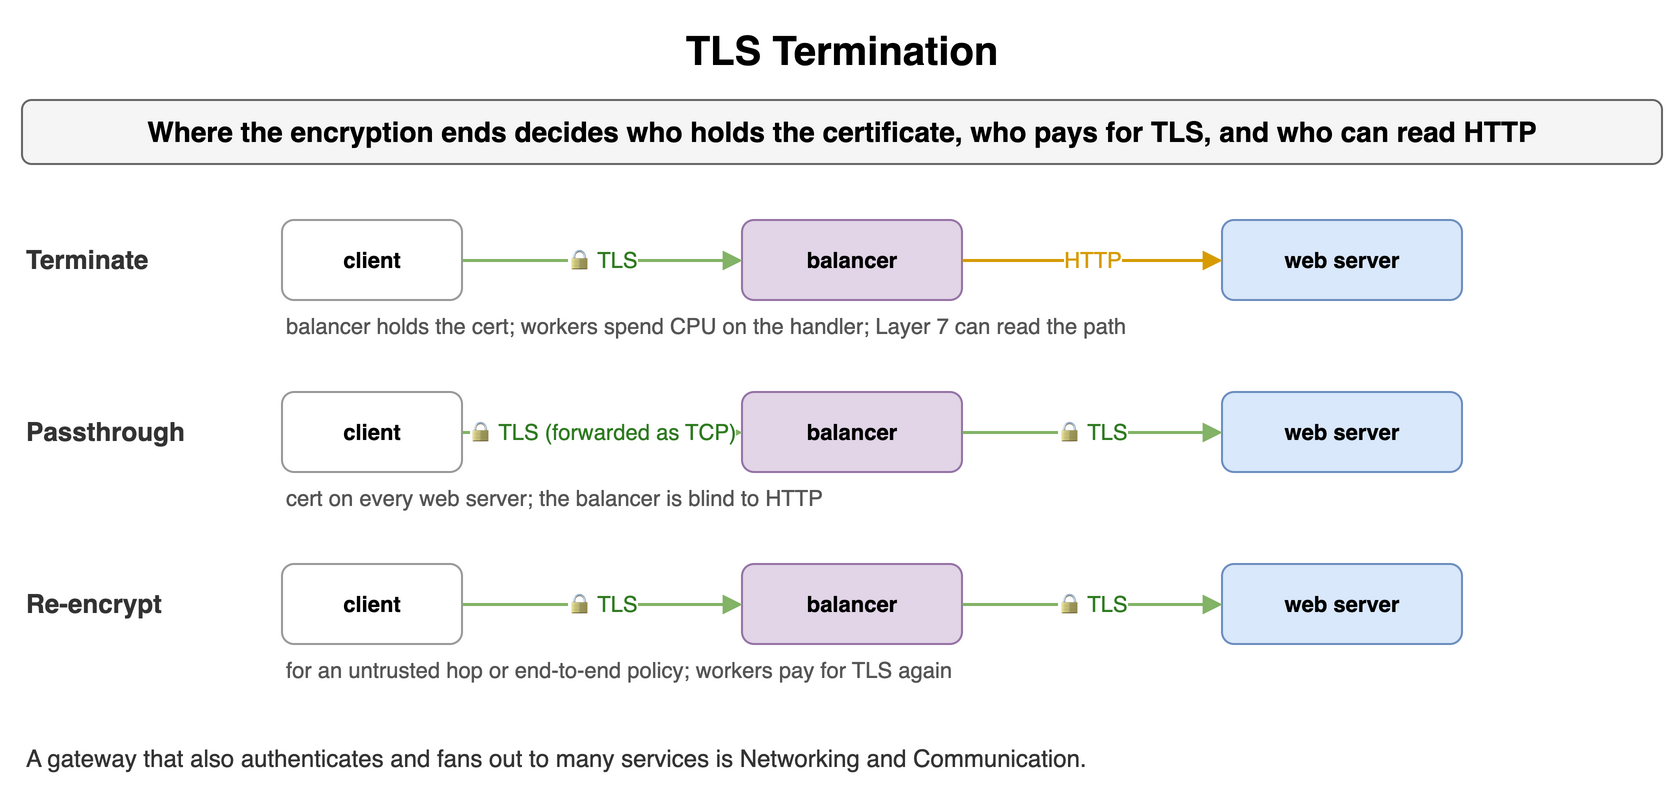

The diagram above was exported from draw.io. Its source (the exported page's mxGraphModel, read from the mxfile embedded in the PNG):
<mxGraphModel dx="900" dy="400" grid="1" gridSize="10" guides="1" tooltips="1" connect="1" arrows="1" fold="1" page="1" pageScale="1" pageWidth="900" pageHeight="400" math="0" shadow="0">
  <root>
    <mxCell id="0" />
    <mxCell id="1" parent="0" />
    <mxCell id="l51" value="TLS Termination" style="text;html=1;align=center;verticalAlign=middle;whiteSpace=wrap;fontSize=20;fontStyle=1;" vertex="1" parent="1">
      <mxGeometry x="40" y="10" width="820" height="30" as="geometry" />
    </mxCell>
    <mxCell id="l52" value="Where the encryption ends decides who holds the certificate, who pays for TLS, and who can read HTTP" style="rounded=1;whiteSpace=wrap;html=1;fillColor=#f5f5f5;strokeColor=#666666;fontStyle=1;fontSize=14;" vertex="1" parent="1">
      <mxGeometry x="40" y="50" width="820" height="32" as="geometry" />
    </mxCell>
    <mxCell id="l53" value="Terminate" style="text;html=1;whiteSpace=wrap;fontSize=11;align=left;verticalAlign=middle;fontSize=13;fontColor=#333333;fontStyle=1;" vertex="1" parent="1">
      <mxGeometry x="40" y="110" width="120" height="40" as="geometry" />
    </mxCell>
    <mxCell id="l54" value="client" style="rounded=1;whiteSpace=wrap;html=1;fillColor=#ffffff;strokeColor=#999999;fontSize=11;align=center;fontStyle=1;" vertex="1" parent="1">
      <mxGeometry x="170" y="110" width="90" height="40" as="geometry" />
    </mxCell>
    <mxCell id="l55" value="balancer" style="rounded=1;whiteSpace=wrap;html=1;fillColor=#e1d5e7;strokeColor=#9673a6;fontSize=11;align=center;fontStyle=1;" vertex="1" parent="1">
      <mxGeometry x="400" y="110" width="110" height="40" as="geometry" />
    </mxCell>
    <mxCell id="l56" value="web server" style="rounded=1;whiteSpace=wrap;html=1;fillColor=#dae8fc;strokeColor=#6c8ebf;fontSize=11;align=center;fontStyle=1;" vertex="1" parent="1">
      <mxGeometry x="640" y="110" width="120" height="40" as="geometry" />
    </mxCell>
    <mxCell id="l57" value="🔒 TLS" style="endArrow=block;endSize=6;html=1;strokeWidth=1.5;strokeColor=#555555;fontSize=11;labelBackgroundColor=#ffffff;strokeColor=#82b366;fontColor=#2d7a1f;" edge="1" parent="1" source="l54" target="l55">
      <mxGeometry relative="1" as="geometry" />
    </mxCell>
    <mxCell id="l58" value="HTTP" style="endArrow=block;endSize=6;html=1;strokeWidth=1.5;strokeColor=#555555;fontSize=11;labelBackgroundColor=#ffffff;strokeColor=#d79b00;fontColor=#d79b00;" edge="1" parent="1" source="l55" target="l56">
      <mxGeometry relative="1" as="geometry" />
    </mxCell>
    <mxCell id="l59" value="balancer holds the cert; workers spend CPU on the handler; Layer 7 can read the path" style="text;html=1;whiteSpace=wrap;fontSize=11;align=left;verticalAlign=middle;fontSize=11;fontColor=#555555;" vertex="1" parent="1">
      <mxGeometry x="170" y="154" width="690" height="18" as="geometry" />
    </mxCell>
    <mxCell id="l510" value="Passthrough" style="text;html=1;whiteSpace=wrap;fontSize=11;align=left;verticalAlign=middle;fontSize=13;fontColor=#333333;fontStyle=1;" vertex="1" parent="1">
      <mxGeometry x="40" y="196" width="120" height="40" as="geometry" />
    </mxCell>
    <mxCell id="l511" value="client" style="rounded=1;whiteSpace=wrap;html=1;fillColor=#ffffff;strokeColor=#999999;fontSize=11;align=center;fontStyle=1;" vertex="1" parent="1">
      <mxGeometry x="170" y="196" width="90" height="40" as="geometry" />
    </mxCell>
    <mxCell id="l512" value="balancer" style="rounded=1;whiteSpace=wrap;html=1;fillColor=#e1d5e7;strokeColor=#9673a6;fontSize=11;align=center;fontStyle=1;" vertex="1" parent="1">
      <mxGeometry x="400" y="196" width="110" height="40" as="geometry" />
    </mxCell>
    <mxCell id="l513" value="web server" style="rounded=1;whiteSpace=wrap;html=1;fillColor=#dae8fc;strokeColor=#6c8ebf;fontSize=11;align=center;fontStyle=1;" vertex="1" parent="1">
      <mxGeometry x="640" y="196" width="120" height="40" as="geometry" />
    </mxCell>
    <mxCell id="l514" value="🔒 TLS (forwarded as TCP)" style="endArrow=block;endSize=6;html=1;strokeWidth=1.5;strokeColor=#555555;fontSize=11;labelBackgroundColor=#ffffff;strokeColor=#82b366;fontColor=#2d7a1f;" edge="1" parent="1" source="l511" target="l512">
      <mxGeometry relative="1" as="geometry" />
    </mxCell>
    <mxCell id="l515" value="🔒 TLS" style="endArrow=block;endSize=6;html=1;strokeWidth=1.5;strokeColor=#555555;fontSize=11;labelBackgroundColor=#ffffff;strokeColor=#82b366;fontColor=#2d7a1f;" edge="1" parent="1" source="l512" target="l513">
      <mxGeometry relative="1" as="geometry" />
    </mxCell>
    <mxCell id="l516" value="cert on every web server; the balancer is blind to HTTP" style="text;html=1;whiteSpace=wrap;fontSize=11;align=left;verticalAlign=middle;fontSize=11;fontColor=#555555;" vertex="1" parent="1">
      <mxGeometry x="170" y="240" width="690" height="18" as="geometry" />
    </mxCell>
    <mxCell id="l517" value="Re-encrypt" style="text;html=1;whiteSpace=wrap;fontSize=11;align=left;verticalAlign=middle;fontSize=13;fontColor=#333333;fontStyle=1;" vertex="1" parent="1">
      <mxGeometry x="40" y="282" width="120" height="40" as="geometry" />
    </mxCell>
    <mxCell id="l518" value="client" style="rounded=1;whiteSpace=wrap;html=1;fillColor=#ffffff;strokeColor=#999999;fontSize=11;align=center;fontStyle=1;" vertex="1" parent="1">
      <mxGeometry x="170" y="282" width="90" height="40" as="geometry" />
    </mxCell>
    <mxCell id="l519" value="balancer" style="rounded=1;whiteSpace=wrap;html=1;fillColor=#e1d5e7;strokeColor=#9673a6;fontSize=11;align=center;fontStyle=1;" vertex="1" parent="1">
      <mxGeometry x="400" y="282" width="110" height="40" as="geometry" />
    </mxCell>
    <mxCell id="l520" value="web server" style="rounded=1;whiteSpace=wrap;html=1;fillColor=#dae8fc;strokeColor=#6c8ebf;fontSize=11;align=center;fontStyle=1;" vertex="1" parent="1">
      <mxGeometry x="640" y="282" width="120" height="40" as="geometry" />
    </mxCell>
    <mxCell id="l521" value="🔒 TLS" style="endArrow=block;endSize=6;html=1;strokeWidth=1.5;strokeColor=#555555;fontSize=11;labelBackgroundColor=#ffffff;strokeColor=#82b366;fontColor=#2d7a1f;" edge="1" parent="1" source="l518" target="l519">
      <mxGeometry relative="1" as="geometry" />
    </mxCell>
    <mxCell id="l522" value="🔒 TLS" style="endArrow=block;endSize=6;html=1;strokeWidth=1.5;strokeColor=#555555;fontSize=11;labelBackgroundColor=#ffffff;strokeColor=#82b366;fontColor=#2d7a1f;" edge="1" parent="1" source="l519" target="l520">
      <mxGeometry relative="1" as="geometry" />
    </mxCell>
    <mxCell id="l523" value="for an untrusted hop or end-to-end policy; workers pay for TLS again" style="text;html=1;whiteSpace=wrap;fontSize=11;align=left;verticalAlign=middle;fontSize=11;fontColor=#555555;" vertex="1" parent="1">
      <mxGeometry x="170" y="326" width="690" height="18" as="geometry" />
    </mxCell>
    <mxCell id="l524" value="A gateway that also authenticates and fans out to many services is Networking and Communication." style="text;html=1;whiteSpace=wrap;fontSize=11;align=left;verticalAlign=middle;fontSize=12;fontColor=#333333;" vertex="1" parent="1">
      <mxGeometry x="40" y="370" width="820" height="18" as="geometry" />
    </mxCell>
  </root>
</mxGraphModel>